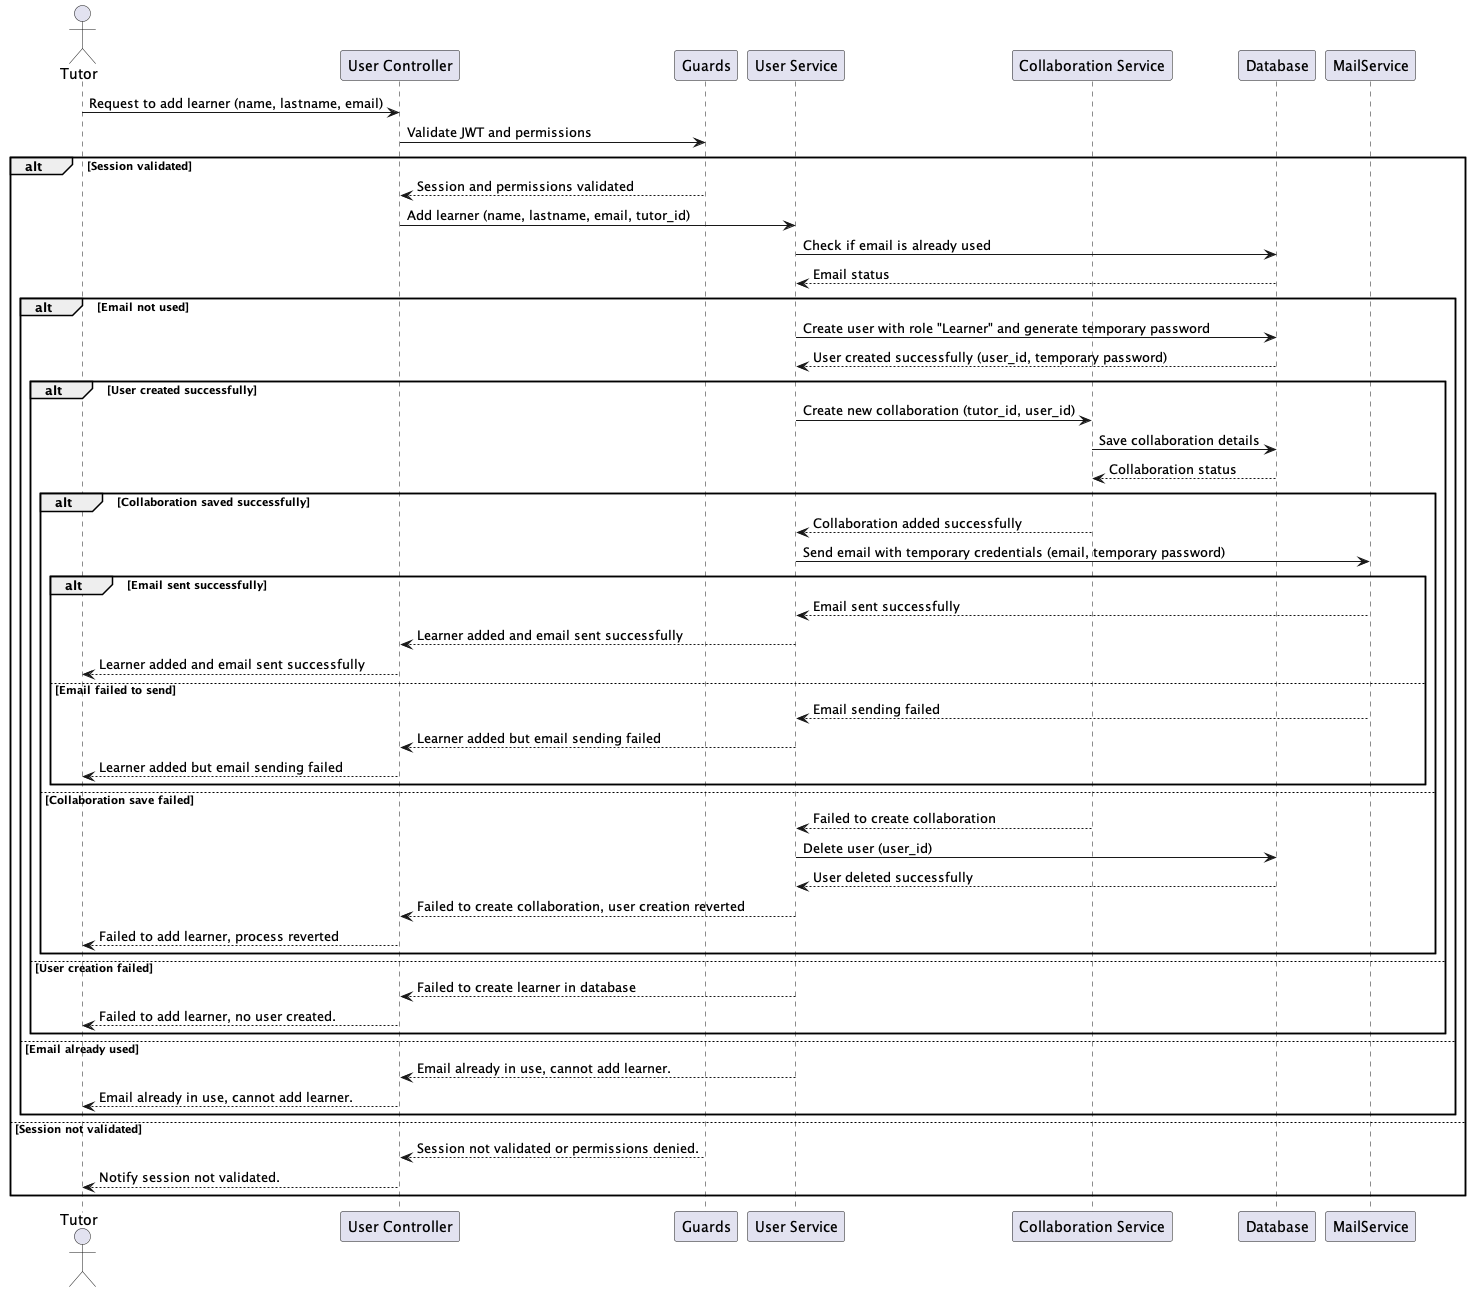

The diagram above was rendered by PlantUML. Its source (embedded in the PNG):
@startuml "Sequence onboarding with Collaboration Service"

actor Tutor
participant "User Controller" as UserController
participant "Guards" as Guards
participant "User Service" as UserService
participant "Collaboration Service" as CollaborationService
participant "Database" as Database
participant "MailService" as MailService

Tutor -> UserController: Request to add learner (name, lastname, email)
UserController -> Guards: Validate JWT and permissions

alt Session validated
    Guards --> UserController: Session and permissions validated
    UserController -> UserService: Add learner (name, lastname, email, tutor_id)

    UserService -> Database: Check if email is already used
    Database --> UserService: Email status

    alt Email not used
        UserService -> Database: Create user with role "Learner" and generate temporary password
        Database --> UserService: User created successfully (user_id, temporary password)

        alt User created successfully
            UserService -> CollaborationService: Create new collaboration (tutor_id, user_id)
            CollaborationService -> Database: Save collaboration details
            Database --> CollaborationService: Collaboration status

            alt Collaboration saved successfully
                CollaborationService --> UserService: Collaboration added successfully
                UserService -> MailService: Send email with temporary credentials (email, temporary password)
                alt Email sent successfully
                    MailService --> UserService: Email sent successfully
                    UserService --> UserController: Learner added and email sent successfully
                    UserController --> Tutor: Learner added and email sent successfully
                else Email failed to send
                    MailService --> UserService: Email sending failed
                    UserService --> UserController: Learner added but email sending failed
                    UserController --> Tutor: Learner added but email sending failed
                end

            else Collaboration save failed
                CollaborationService --> UserService: Failed to create collaboration
                UserService -> Database: Delete user (user_id)
                Database --> UserService: User deleted successfully
                UserService --> UserController: Failed to create collaboration, user creation reverted
                UserController --> Tutor: Failed to add learner, process reverted
            end

        else User creation failed
            UserService --> UserController: Failed to create learner in database
            UserController --> Tutor: Failed to add learner, no user created.
        end

    else Email already used
        UserService --> UserController: Email already in use, cannot add learner.
        UserController --> Tutor: Email already in use, cannot add learner.
    end

else Session not validated
    Guards --> UserController: Session not validated or permissions denied.
    UserController --> Tutor: Notify session not validated.
end

@enduml